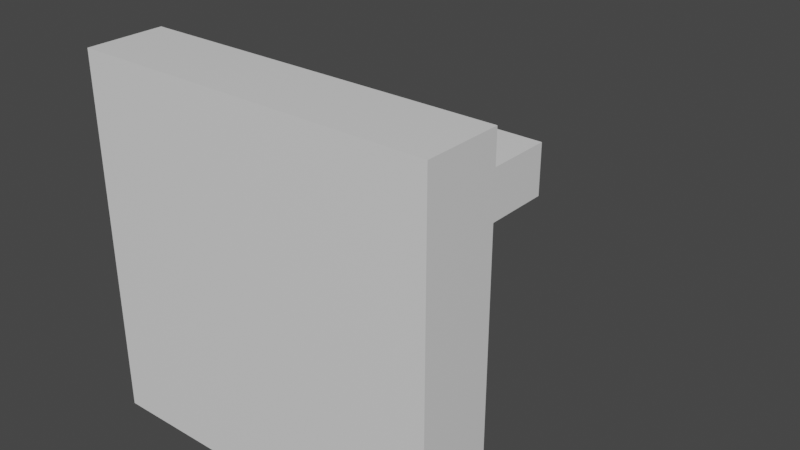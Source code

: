 # Source: LandMark.blend  (saved by Blender 2.82.7; exported with 4.5.12 LTS)
import bpy
from mathutils import Matrix  # noqa: F401  (used for matrix-valued properties, if any)

bpy.ops.wm.read_factory_settings(use_empty=True)
scene = bpy.context.scene
scene.name = 'Scene'

# ---- collections
col_collection = bpy.data.collections.new('Collection'); scene.collection.children.link(col_collection)

# ---- materials (node trees are filled in below, after node groups)
mat_material = bpy.data.materials.new('Material')
mat_material.alpha_threshold = 0.0
mat_material.use_transparent_shadow = False
mat_material.line_color = (0.0, 0.0, 0.0, 1.0)

# ---- material node trees
mat_material.use_nodes = True; mat_material.node_tree.nodes.clear()
_N = mat_material.node_tree.nodes; _L = mat_material.node_tree.links
n0 = _N.new('ShaderNodeOutputMaterial'); n0.name = 'Material Output'; n0.location = (300, 300)
n1 = _N.new('ShaderNodeBsdfPrincipled'); n1.name = 'Principled BSDF'; n1.location = (10, 300)
n1.distribution = 'GGX'
n1.subsurface_method = 'BURLEY'
n1.inputs[2].default_value = 0.4
n1.inputs[3].default_value = 1.45
n1.inputs[27].default_value = (0.0, 0.0, 0.0, 1.0)
n1.inputs[28].default_value = 1.0
_L.new(n1.outputs[0], n0.inputs[0])
n0.is_active_output = True

# ---- world
world_world = bpy.data.worlds.new('World'); scene.world = world_world
world_world.use_nodes = True; world_world.node_tree.nodes.clear()
_N = world_world.node_tree.nodes; _L = world_world.node_tree.links
n0 = _N.new('ShaderNodeOutputWorld'); n0.name = 'World Output'; n0.location = (300, 300)
n1 = _N.new('ShaderNodeBackground'); n1.name = 'Background'; n1.location = (10, 300)
n1.inputs[0].default_value = (0.05088, 0.05088, 0.05088, 1.0)
_L.new(n1.outputs[0], n0.inputs[0])
n0.is_active_output = True
world_world.color = (0.05088, 0.05088, 0.05088)
world_world.use_sun_shadow = False
world_world.sun_shadow_jitter_overblur = 0.0

# ---- meshes
me_cube = bpy.data.meshes.new('Cube')
me_cube.from_pydata([(0.5, 0.2153, 0.5), (0.5, 0.2153, -0.5), (0.5, 0.0, 0.5), (0.5, 0.0, -0.5), (-0.5, 0.2153, 0.5), (-0.5, 0.2153, -0.5), (-0.5, 0.0, 0.5), (-0.5, 0.0, -0.5), (0.4, 0.2153, -0.4), (-0.4, 0.2153, -0.4), (0.4, 0.2153, 0.4), (-0.4, 0.2153, 0.4), (0.4, 0.3494, -0.4), (-0.4, 0.3494, -0.4), (0.4, 0.3494, 0.4), (-0.4, 0.3494, 0.4), (0.28, 0.3494, -0.28), (-0.28, 0.3494, -0.28), (0.28, 0.3494, 0.28), (-0.28, 0.3494, 0.28), (0.28, 0.4459, -0.28), (-0.28, 0.4459, -0.28), (0.28, 0.4459, 0.28), (-0.28, 0.4459, 0.28), (0.084, 0.4459, -0.084), (-0.084, 0.4459, -0.084), (0.084, 0.4459, 0.084), (-0.084, 0.4459, 0.084), (0.084, 1.046, -0.084), (-0.084, 1.046, -0.084), (0.084, 1.046, 0.084), (-0.084, 1.046, 0.084)], [], [(0, 4, 6, 2), (3, 2, 6, 7), (7, 6, 4, 5), (5, 1, 3, 7), (1, 0, 2, 3), (5, 4, 11, 9), (1, 5, 9, 8), (4, 0, 10, 11), (0, 1, 8, 10), (10, 8, 12, 14), (11, 10, 14, 15), (8, 9, 13, 12), (9, 11, 15, 13), (13, 15, 19, 17), (12, 13, 17, 16), (15, 14, 18, 19), (14, 12, 16, 18), (18, 16, 20, 22), (19, 18, 22, 23), (16, 17, 21, 20), (17, 19, 23, 21), (23, 22, 26, 27), (25, 27, 31, 29), (22, 20, 24, 26), (21, 23, 27, 25), (20, 21, 25, 24), (29, 31, 30, 28), (24, 25, 29, 28), (27, 26, 30, 31), (26, 24, 28, 30)])
_uv = me_cube.uv_layers.new(name='UVMap')
_uv.uv.foreach_set('vector', [0.625, 0.5, 0.875, 0.5, 0.875, 0.75, 0.625, 0.75, 0.375, 0.75, 0.625, 0.75, 0.625, 1.0, 0.375, 1.0, 0.375, 0.0, 0.625, 0.0, 0.625, 0.25, 0.375, 0.25, 0.125, 0.5, 0.375, 0.5, 0.375, 0.75, 0.125, 0.75, 0.375, 0.5, 0.625, 0.5, 0.625, 0.75, 0.375, 0.75, 0.375, 0.25, 0.625, 0.25, 0.625, 0.25, 0.375, 0.25, 0.375, 0.5, 0.125, 0.5, 0.125, 0.5, 0.375, 0.5, 0.875, 0.5, 0.625, 0.5, 0.625, 0.5, 0.875, 0.5, 0.625, 0.5, 0.375, 0.5, 0.375, 0.5, 0.625, 0.5, 0.625, 0.5, 0.375, 0.5, 0.375, 0.5, 0.625, 0.5, 0.875, 0.5, 0.625, 0.5, 0.625, 0.5, 0.875, 0.5, 0.375, 0.5, 0.125, 0.5, 0.125, 0.5, 0.375, 0.5, 0.375, 0.25, 0.625, 0.25, 0.625, 0.25, 0.375, 0.25, 0.375, 0.25, 0.625, 0.25, 0.625, 0.25, 0.375, 0.25, 0.375, 0.5, 0.125, 0.5, 0.125, 0.5, 0.375, 0.5, 0.875, 0.5, 0.625, 0.5, 0.625, 0.5, 0.875, 0.5, 0.625, 0.5, 0.375, 0.5, 0.375, 0.5, 0.625, 0.5, 0.625, 0.5, 0.375, 0.5, 0.375, 0.5, 0.625, 0.5, 0.875, 0.5, 0.625, 0.5, 0.625, 0.5, 0.875, 0.5, 0.375, 0.5, 0.125, 0.5, 0.125, 0.5, 0.375, 0.5, 0.375, 0.25, 0.625, 0.25, 0.625, 0.25, 0.375, 0.25, 0.875, 0.5, 0.625, 0.5, 0.625, 0.5, 0.875, 0.5, 0.375, 0.25, 0.625, 0.25, 0.625, 0.25, 0.375, 0.25, 0.625, 0.5, 0.375, 0.5, 0.375, 0.5, 0.625, 0.5, 0.375, 0.25, 0.625, 0.25, 0.625, 0.25, 0.375, 0.25, 0.375, 0.5, 0.125, 0.5, 0.125, 0.5, 0.375, 0.5, 0.375, 0.25, 0.625, 0.25, 0.625, 0.5, 0.375, 0.5, 0.375, 0.5, 0.125, 0.5, 0.125, 0.5, 0.375, 0.5, 0.875, 0.5, 0.625, 0.5, 0.625, 0.5, 0.875, 0.5, 0.625, 0.5, 0.375, 0.5, 0.375, 0.5, 0.625, 0.5])
me_cube.materials.append(mat_material)
me_cube.use_remesh_preserve_volume = False
me_cube.use_remesh_preserve_attributes = False
me_cube.use_mirror_vertex_groups = False
me_cube.update()

# ---- objects
ob_cube = bpy.data.objects.new('Cube', me_cube)

# ---- transforms, parenting, visibility, modifiers, constraints
ob_cube.location = (0.0, 0.0, 0.0)
ob_cube.lock_rotations_4d = False
ob_cube.empty_display_type = 'ARROWS'
ob_cube.lineart.crease_threshold = 0.0

# ---- collection membership
col_collection.objects.link(ob_cube)

# ---- scene / render settings (as saved in the file)
scene.frame_start = 1; scene.frame_end = 250; scene.frame_set(1)
scene.render.engine = 'BLENDER_EEVEE_NEXT'
scene.cycles.use_denoising = False
scene.cycles.samples = 128
scene.cycles.sampling_pattern = 'TABULATED_SOBOL'
scene.cycles.use_adaptive_sampling = False
scene.cycles.use_light_tree = False
scene.view_settings.view_transform = 'Filmic'
bpy.context.view_layer.update()

# ---- added for rendering (the .blend has no active camera and no usable light): camera, sun
cam_auto = bpy.data.cameras.new('AutoCamera')
cam_auto.lens = 50.0
cam_auto.sensor_width = 36.0
cam_auto.clip_end = 1000.0
ob_auto_camera = bpy.data.objects.new('AutoCamera', cam_auto)
scene.collection.objects.link(ob_auto_camera)
ob_auto_camera.location = (1.62744, -1.42996, 1.30195)
ob_auto_camera.rotation_euler = (1.09748, -7.21219e-08, 0.694738)
scene.camera = ob_auto_camera
light_auto_sun = bpy.data.lights.new('AutoSun', 'SUN')
light_auto_sun.energy = 3.0
light_auto_sun.angle = 0.0523599
ob_auto_sun = bpy.data.objects.new('AutoSun', light_auto_sun)
scene.collection.objects.link(ob_auto_sun)
ob_auto_sun.rotation_euler = (0.872665, 0.174533, 0.523599)
bpy.context.view_layer.update()
